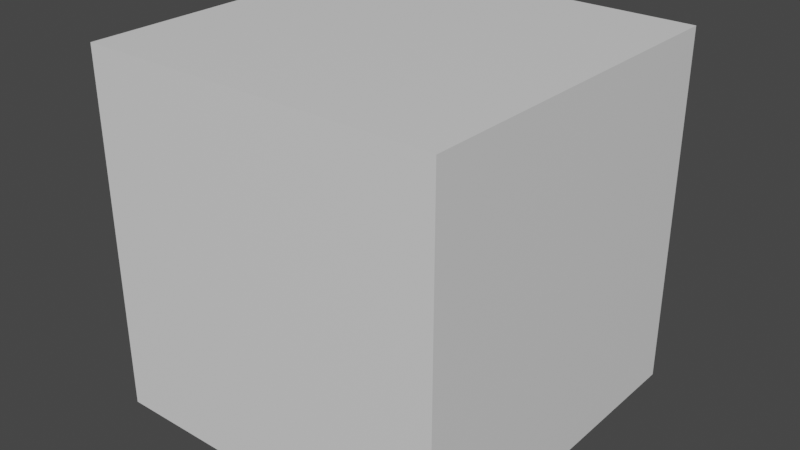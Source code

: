 # Source: SM_Cube.blend  (saved by Blender 3.6.11; exported with 4.5.12 LTS)
import bpy
from mathutils import Matrix  # noqa: F401  (used for matrix-valued properties, if any)

bpy.ops.wm.read_factory_settings(use_empty=True)
scene = bpy.context.scene
scene.name = 'Scene'

# ---- collections
col_collection = bpy.data.collections.new('Collection'); scene.collection.children.link(col_collection)

# ---- materials (node trees are filled in below, after node groups)
mat_material = bpy.data.materials.new('Material')
mat_material.alpha_threshold = 0.0
mat_material.use_transparent_shadow = False
mat_material.roughness = 0.5
mat_material.line_color = (0.0, 0.0, 0.0, 1.0)

# ---- material node trees
mat_material.use_nodes = True; mat_material.node_tree.nodes.clear()
_N = mat_material.node_tree.nodes; _L = mat_material.node_tree.links
n0 = _N.new('ShaderNodeOutputMaterial'); n0.name = 'Material Output'; n0.location = (300, 300)
n1 = _N.new('ShaderNodeBsdfPrincipled'); n1.name = 'Principled BSDF'; n1.location = (10, 300)
n1.distribution = 'GGX'
n1.subsurface_method = 'RANDOM_WALK_SKIN'
n1.inputs[3].default_value = 1.45
n1.inputs[27].default_value = (0.0, 0.0, 0.0, 1.0)
n1.inputs[28].default_value = 1.0
_L.new(n1.outputs[0], n0.inputs[0])
n0.is_active_output = True

# ---- world
world_world = bpy.data.worlds.new('World'); scene.world = world_world
world_world.use_nodes = True; world_world.node_tree.nodes.clear()
_N = world_world.node_tree.nodes; _L = world_world.node_tree.links
n0 = _N.new('ShaderNodeOutputWorld'); n0.name = 'World Output'; n0.location = (300, 300)
n1 = _N.new('ShaderNodeBackground'); n1.name = 'Background'; n1.location = (10, 300)
n1.inputs[0].default_value = (0.05088, 0.05088, 0.05088, 1.0)
_L.new(n1.outputs[0], n0.inputs[0])
n0.is_active_output = True
world_world.color = (0.05088, 0.05088, 0.05088)
world_world.use_sun_shadow = False
world_world.sun_shadow_jitter_overblur = 0.0

# ---- meshes
me_cube = bpy.data.meshes.new('Cube')
me_cube.from_pydata([(1.0, 1.0, 1.0), (1.0, 1.0, -1.0), (1.0, -1.0, 1.0), (1.0, -1.0, -1.0), (-1.0, 1.0, 1.0), (-1.0, 1.0, -1.0), (-1.0, -1.0, 1.0), (-1.0, -1.0, -1.0)], [], [(0, 4, 6, 2), (3, 2, 6, 7), (7, 6, 4, 5), (5, 1, 3, 7), (1, 0, 2, 3), (5, 4, 0, 1)])
_uv = me_cube.uv_layers.new(name='UVMap')
_uv.uv.foreach_set('vector', [0.625, 0.5, 0.875, 0.5, 0.875, 0.75, 0.625, 0.75, 0.375, 0.75, 0.625, 0.75, 0.625, 1.0, 0.375, 1.0, 0.375, 0.0, 0.625, 0.0, 0.625, 0.25, 0.375, 0.25, 0.125, 0.5, 0.375, 0.5, 0.375, 0.75, 0.125, 0.75, 0.375, 0.5, 0.625, 0.5, 0.625, 0.75, 0.375, 0.75, 0.375, 0.25, 0.625, 0.25, 0.625, 0.5, 0.375, 0.5])
me_cube.materials.append(mat_material)
me_cube.use_mirror_vertex_groups = False
me_cube.update()

# ---- objects
ob_cube = bpy.data.objects.new('Cube', me_cube)

# ---- transforms, parenting, visibility, modifiers, constraints
ob_cube.location = (0.0, 0.0, 0.0)
ob_cube.scale = (7.0, 7.0, 7.0)
ob_cube.lock_rotations_4d = False
ob_cube.empty_display_type = 'ARROWS'
ob_cube.lineart.crease_threshold = 0.0

# ---- collection membership
col_collection.objects.link(ob_cube)

# ---- scene / render settings (as saved in the file)
scene.frame_start = 1; scene.frame_end = 250; scene.frame_set(1)
scene.render.engine = 'BLENDER_EEVEE_NEXT'
scene.cycles.sampling_pattern = 'TABULATED_SOBOL'
scene.view_settings.view_transform = 'Filmic'
scene.unit_settings.scale_length = 0.01
bpy.context.view_layer.update()

# ---- added for rendering (the .blend has no active camera and no usable light): camera, sun
cam_auto = bpy.data.cameras.new('AutoCamera')
cam_auto.lens = 50.0
cam_auto.sensor_width = 36.0
cam_auto.clip_end = 1000.0
ob_auto_camera = bpy.data.objects.new('AutoCamera', cam_auto)
scene.collection.objects.link(ob_auto_camera)
ob_auto_camera.location = (22.4355, -26.9226, 17.9484)
ob_auto_camera.rotation_euler = (1.09748, -7.21219e-08, 0.694738)
scene.camera = ob_auto_camera
light_auto_sun = bpy.data.lights.new('AutoSun', 'SUN')
light_auto_sun.energy = 3.0
light_auto_sun.angle = 0.0523599
ob_auto_sun = bpy.data.objects.new('AutoSun', light_auto_sun)
scene.collection.objects.link(ob_auto_sun)
ob_auto_sun.rotation_euler = (0.872665, 0.174533, 0.523599)
bpy.context.view_layer.update()
